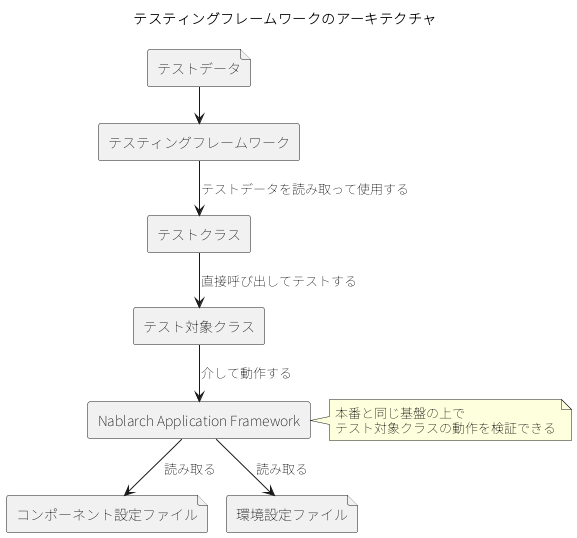

The diagram above was rendered by PlantUML. Its source (embedded in the PNG):
@startuml
!pragma layout smetana
skinparam shadowing false
skinparam defaultFontName "Noto Sans JP"
title テスティングフレームワークのアーキテクチャ
file "テストデータ" as TD
rectangle "テスティングフレームワーク" as FW
rectangle "テストクラス" as TC
rectangle "テスト対象クラス" as TG
rectangle "Nablarch Application Framework" as NAF
file "コンポーネント設定ファイル" as CONF
file "環境設定ファイル" as ENV
TD --> FW
FW --> TC : テストデータを読み取って使用する
TC --> TG : 直接呼び出してテストする
TG --> NAF : 介して動作する
NAF --> CONF : 読み取る
NAF --> ENV : 読み取る
note right of NAF
  本番と同じ基盤の上で
  テスト対象クラスの動作を検証できる
end note
@enduml